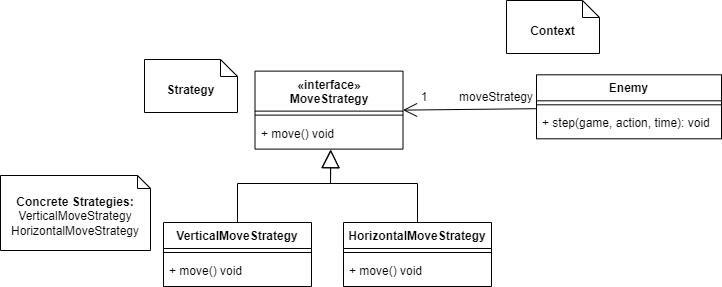

The diagram above was exported from draw.io. Its source (the exported page's mxGraphModel, read from the mxfile embedded in the PNG):
<mxGraphModel dx="2314" dy="732" grid="0" gridSize="10" guides="1" tooltips="1" connect="1" arrows="1" fold="1" page="0" pageScale="1" pageWidth="827" pageHeight="1169" math="0" shadow="0">
  <root>
    <mxCell id="0" />
    <mxCell id="1" parent="0" />
    <mxCell id="pOt6OEaW9RHgAvdkZpvQ-1" value="1" style="text;html=1;strokeColor=none;fillColor=none;align=center;verticalAlign=middle;whiteSpace=wrap;rounded=0;" parent="1" vertex="1">
      <mxGeometry x="769" y="843.9999999999998" width="30" height="4.61" as="geometry" />
    </mxCell>
    <mxCell id="pOt6OEaW9RHgAvdkZpvQ-12" value="" style="endArrow=none;html=1;rounded=0;" parent="1" edge="1">
      <mxGeometry width="50" height="50" relative="1" as="geometry">
        <mxPoint x="688.1700000000001" y="898.99" as="sourcePoint" />
        <mxPoint x="688.1904315196998" y="899.6091369606004" as="targetPoint" />
      </mxGeometry>
    </mxCell>
    <mxCell id="pOt6OEaW9RHgAvdkZpvQ-14" value="" style="endArrow=open;endFill=1;endSize=12;html=1;rounded=0;exitX=-0.004;exitY=-0.004;exitDx=0;exitDy=0;entryX=1;entryY=0.5;entryDx=0;entryDy=0;exitPerimeter=0;" parent="1" source="pOt6OEaW9RHgAvdkZpvQ-21" target="pOt6OEaW9RHgAvdkZpvQ-39" edge="1">
      <mxGeometry width="160" relative="1" as="geometry">
        <mxPoint x="1074" y="896.48" as="sourcePoint" />
        <mxPoint x="1014.5" y="928.6100000000001" as="targetPoint" />
        <Array as="points" />
      </mxGeometry>
    </mxCell>
    <mxCell id="pOt6OEaW9RHgAvdkZpvQ-17" value="Enemy" style="swimlane;fontStyle=1;align=center;verticalAlign=top;childLayout=stackLayout;horizontal=1;startSize=26;horizontalStack=0;resizeParent=1;resizeParentMax=0;resizeLast=0;collapsible=1;marginBottom=0;whiteSpace=wrap;html=1;" parent="1" vertex="1">
      <mxGeometry x="896" y="823.31" width="185" height="64" as="geometry" />
    </mxCell>
    <mxCell id="pOt6OEaW9RHgAvdkZpvQ-19" value="" style="line;strokeWidth=1;fillColor=none;align=left;verticalAlign=middle;spacingTop=-1;spacingLeft=3;spacingRight=3;rotatable=0;labelPosition=right;points=[];portConstraint=eastwest;strokeColor=inherit;" parent="pOt6OEaW9RHgAvdkZpvQ-17" vertex="1">
      <mxGeometry y="26" width="185" height="8" as="geometry" />
    </mxCell>
    <mxCell id="pOt6OEaW9RHgAvdkZpvQ-21" value="+ step(game, action, time): void" style="text;strokeColor=none;fillColor=none;align=left;verticalAlign=middle;spacingLeft=4;spacingRight=4;overflow=hidden;points=[[0,0.5],[1,0.5]];portConstraint=eastwest;rotatable=0;whiteSpace=wrap;html=1;" parent="pOt6OEaW9RHgAvdkZpvQ-17" vertex="1">
      <mxGeometry y="34" width="185" height="30" as="geometry" />
    </mxCell>
    <mxCell id="pOt6OEaW9RHgAvdkZpvQ-29" value="HorizontalMoveStrategy" style="swimlane;fontStyle=1;align=center;verticalAlign=top;childLayout=stackLayout;horizontal=1;startSize=26;horizontalStack=0;resizeParent=1;resizeParentMax=0;resizeLast=0;collapsible=1;marginBottom=0;whiteSpace=wrap;html=1;" parent="1" vertex="1">
      <mxGeometry x="703" y="970.99" width="148" height="64" as="geometry" />
    </mxCell>
    <mxCell id="pOt6OEaW9RHgAvdkZpvQ-30" value="" style="line;strokeWidth=1;fillColor=none;align=left;verticalAlign=middle;spacingTop=-1;spacingLeft=3;spacingRight=3;rotatable=0;labelPosition=right;points=[];portConstraint=eastwest;strokeColor=inherit;" parent="pOt6OEaW9RHgAvdkZpvQ-29" vertex="1">
      <mxGeometry y="26" width="148" height="8" as="geometry" />
    </mxCell>
    <mxCell id="pOt6OEaW9RHgAvdkZpvQ-32" value="+ move() void" style="text;strokeColor=none;fillColor=none;align=left;verticalAlign=middle;spacingLeft=4;spacingRight=4;overflow=hidden;points=[[0,0.5],[1,0.5]];portConstraint=eastwest;rotatable=0;whiteSpace=wrap;html=1;" parent="pOt6OEaW9RHgAvdkZpvQ-29" vertex="1">
      <mxGeometry y="34" width="148" height="30" as="geometry" />
    </mxCell>
    <mxCell id="pOt6OEaW9RHgAvdkZpvQ-36" value="VerticalMoveStrategy" style="swimlane;fontStyle=1;align=center;verticalAlign=top;childLayout=stackLayout;horizontal=1;startSize=26;horizontalStack=0;resizeParent=1;resizeParentMax=0;resizeLast=0;collapsible=1;marginBottom=0;whiteSpace=wrap;html=1;" parent="1" vertex="1">
      <mxGeometry x="523" y="970.99" width="148" height="64" as="geometry" />
    </mxCell>
    <mxCell id="pOt6OEaW9RHgAvdkZpvQ-37" value="" style="line;strokeWidth=1;fillColor=none;align=left;verticalAlign=middle;spacingTop=-1;spacingLeft=3;spacingRight=3;rotatable=0;labelPosition=right;points=[];portConstraint=eastwest;strokeColor=inherit;" parent="pOt6OEaW9RHgAvdkZpvQ-36" vertex="1">
      <mxGeometry y="26" width="148" height="8" as="geometry" />
    </mxCell>
    <mxCell id="pOt6OEaW9RHgAvdkZpvQ-38" value="+ move() void" style="text;strokeColor=none;fillColor=none;align=left;verticalAlign=middle;spacingLeft=4;spacingRight=4;overflow=hidden;points=[[0,0.5],[1,0.5]];portConstraint=eastwest;rotatable=0;whiteSpace=wrap;html=1;" parent="pOt6OEaW9RHgAvdkZpvQ-36" vertex="1">
      <mxGeometry y="34" width="148" height="30" as="geometry" />
    </mxCell>
    <mxCell id="pOt6OEaW9RHgAvdkZpvQ-39" value="«interface»&lt;br&gt;MoveStrategy" style="swimlane;fontStyle=1;align=center;verticalAlign=top;childLayout=stackLayout;horizontal=1;startSize=40;horizontalStack=0;resizeParent=1;resizeParentMax=0;resizeLast=0;collapsible=1;marginBottom=0;whiteSpace=wrap;html=1;" parent="1" vertex="1">
      <mxGeometry x="614.5" y="819.61" width="148" height="78" as="geometry" />
    </mxCell>
    <mxCell id="pOt6OEaW9RHgAvdkZpvQ-40" value="" style="line;strokeWidth=1;fillColor=none;align=left;verticalAlign=middle;spacingTop=-1;spacingLeft=3;spacingRight=3;rotatable=0;labelPosition=right;points=[];portConstraint=eastwest;strokeColor=inherit;" parent="pOt6OEaW9RHgAvdkZpvQ-39" vertex="1">
      <mxGeometry y="40" width="148" height="8" as="geometry" />
    </mxCell>
    <mxCell id="pOt6OEaW9RHgAvdkZpvQ-41" value="+ move() void" style="text;strokeColor=none;fillColor=none;align=left;verticalAlign=middle;spacingLeft=4;spacingRight=4;overflow=hidden;points=[[0,0.5],[1,0.5]];portConstraint=eastwest;rotatable=0;whiteSpace=wrap;html=1;" parent="pOt6OEaW9RHgAvdkZpvQ-39" vertex="1">
      <mxGeometry y="48" width="148" height="30" as="geometry" />
    </mxCell>
    <mxCell id="pOt6OEaW9RHgAvdkZpvQ-42" value="" style="endArrow=block;endSize=16;endFill=0;html=1;rounded=0;entryX=0.513;entryY=1.022;entryDx=0;entryDy=0;entryPerimeter=0;exitX=0.5;exitY=0;exitDx=0;exitDy=0;" parent="1" source="pOt6OEaW9RHgAvdkZpvQ-29" target="pOt6OEaW9RHgAvdkZpvQ-41" edge="1">
      <mxGeometry width="160" relative="1" as="geometry">
        <mxPoint x="917" y="977" as="sourcePoint" />
        <mxPoint x="740" y="906" as="targetPoint" />
        <Array as="points">
          <mxPoint x="777" y="932" />
          <mxPoint x="690" y="932" />
        </Array>
      </mxGeometry>
    </mxCell>
    <mxCell id="pOt6OEaW9RHgAvdkZpvQ-43" value="" style="endArrow=block;endSize=16;endFill=0;html=1;rounded=0;entryX=0.51;entryY=1.015;entryDx=0;entryDy=0;entryPerimeter=0;exitX=0.5;exitY=0;exitDx=0;exitDy=0;" parent="1" source="pOt6OEaW9RHgAvdkZpvQ-36" target="pOt6OEaW9RHgAvdkZpvQ-41" edge="1">
      <mxGeometry width="160" relative="1" as="geometry">
        <mxPoint x="927" y="987" as="sourcePoint" />
        <mxPoint x="1087" y="987" as="targetPoint" />
        <Array as="points">
          <mxPoint x="597" y="932" />
          <mxPoint x="690" y="932" />
        </Array>
      </mxGeometry>
    </mxCell>
    <mxCell id="pOt6OEaW9RHgAvdkZpvQ-48" value="&lt;b&gt;Strategy&lt;/b&gt;" style="shape=note2;boundedLbl=1;whiteSpace=wrap;html=1;size=17;verticalAlign=top;align=center;" parent="1" vertex="1">
      <mxGeometry x="504" y="808" width="93" height="53" as="geometry" />
    </mxCell>
    <mxCell id="pOt6OEaW9RHgAvdkZpvQ-49" value="&lt;b&gt;Concrete&amp;nbsp;&lt;/b&gt;&lt;b&gt;Strategies:&lt;/b&gt;&lt;br&gt;VerticalMoveStrategy&lt;br&gt;HorizontalMoveStrategy" style="shape=note2;boundedLbl=1;whiteSpace=wrap;html=1;size=13;verticalAlign=top;align=center;" parent="1" vertex="1">
      <mxGeometry x="360" y="924" width="150" height="75" as="geometry" />
    </mxCell>
    <mxCell id="pOt6OEaW9RHgAvdkZpvQ-50" value="&lt;b&gt;Context&lt;/b&gt;" style="shape=note2;boundedLbl=1;whiteSpace=wrap;html=1;size=17;verticalAlign=top;align=center;" parent="1" vertex="1">
      <mxGeometry x="866" y="749" width="93" height="53" as="geometry" />
    </mxCell>
    <mxCell id="J5KEDNsdtIn-PhEXed9C-1" value="moveStrategy" style="text;html=1;strokeColor=none;fillColor=none;align=center;verticalAlign=middle;whiteSpace=wrap;rounded=0;" parent="1" vertex="1">
      <mxGeometry x="826" y="831.0000000000001" width="60" height="30" as="geometry" />
    </mxCell>
  </root>
</mxGraphModel>